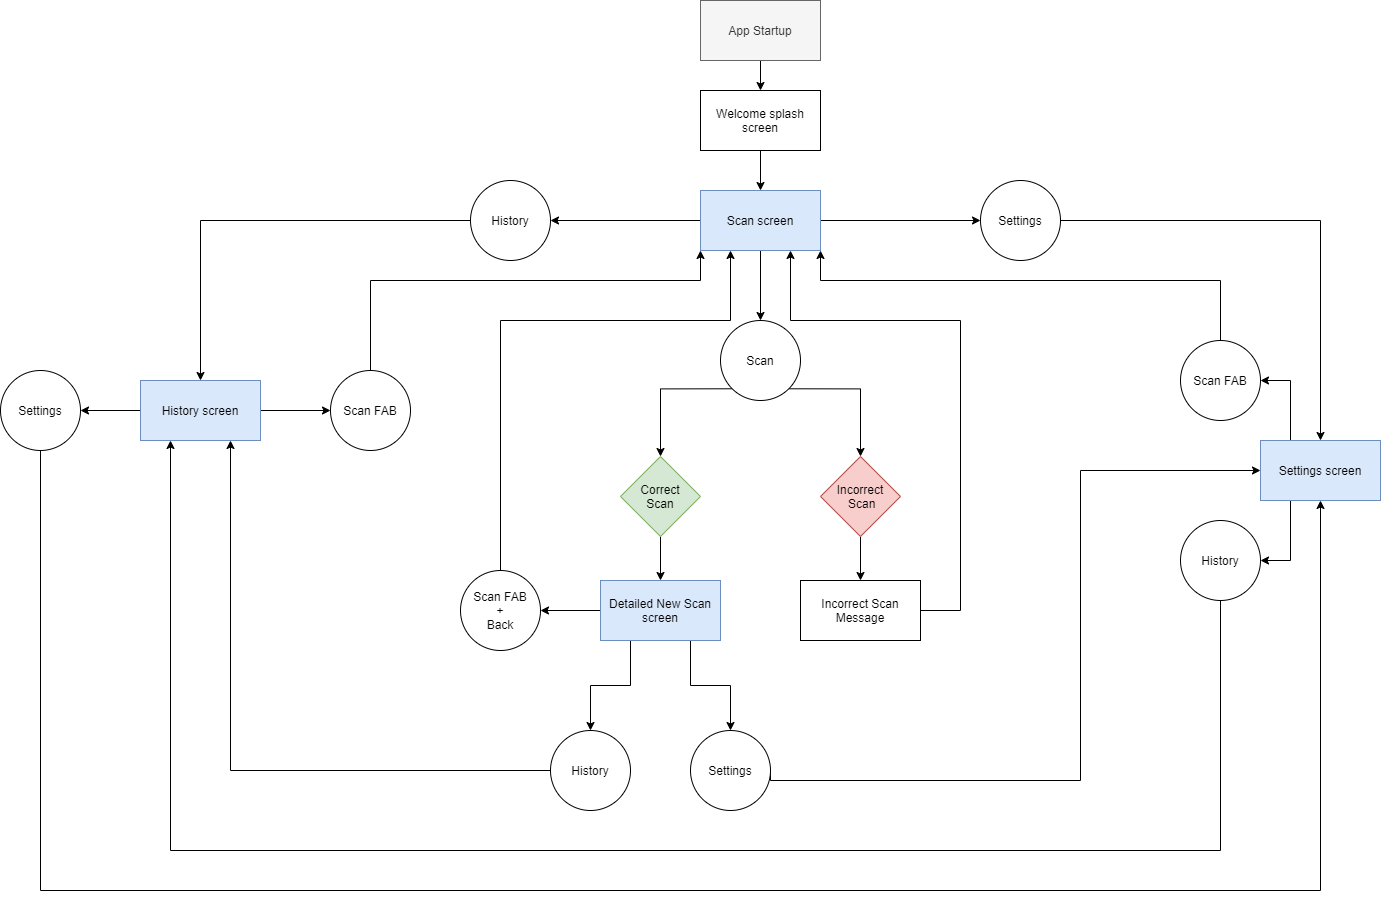

The diagram above was exported from draw.io. Its source (the exported page's mxGraphModel, read from the mxfile embedded in the PNG):
<mxGraphModel dx="2212" dy="5730" grid="1" gridSize="10" guides="1" tooltips="1" connect="1" arrows="1" fold="1" page="1" pageScale="1" pageWidth="1654" pageHeight="2336" math="0" shadow="0">
  <root>
    <mxCell id="0" />
    <mxCell id="1" parent="0" />
    <mxCell id="2rKKeigzrXwq3bHU4xur-5" style="edgeStyle=orthogonalEdgeStyle;rounded=0;orthogonalLoop=1;jettySize=auto;html=1;exitX=0.5;exitY=1;exitDx=0;exitDy=0;entryX=0.5;entryY=0;entryDx=0;entryDy=0;" edge="1" parent="1" source="2rKKeigzrXwq3bHU4xur-1" target="2rKKeigzrXwq3bHU4xur-3">
      <mxGeometry relative="1" as="geometry" />
    </mxCell>
    <mxCell id="2rKKeigzrXwq3bHU4xur-1" value="App Startup" style="rounded=0;whiteSpace=wrap;html=1;fillColor=#f5f5f5;strokeColor=#666666;fontColor=#333333;" vertex="1" parent="1">
      <mxGeometry x="750" y="-4600" width="120" height="60" as="geometry" />
    </mxCell>
    <mxCell id="2rKKeigzrXwq3bHU4xur-7" style="edgeStyle=orthogonalEdgeStyle;rounded=0;orthogonalLoop=1;jettySize=auto;html=1;exitX=0.5;exitY=1;exitDx=0;exitDy=0;entryX=0.5;entryY=0;entryDx=0;entryDy=0;" edge="1" parent="1" source="2rKKeigzrXwq3bHU4xur-3" target="2rKKeigzrXwq3bHU4xur-6">
      <mxGeometry relative="1" as="geometry" />
    </mxCell>
    <mxCell id="2rKKeigzrXwq3bHU4xur-3" value="Welcome splash screen" style="rounded=0;whiteSpace=wrap;html=1;" vertex="1" parent="1">
      <mxGeometry x="750" y="-4510" width="120" height="60" as="geometry" />
    </mxCell>
    <mxCell id="2rKKeigzrXwq3bHU4xur-10" style="edgeStyle=orthogonalEdgeStyle;rounded=0;orthogonalLoop=1;jettySize=auto;html=1;exitX=0;exitY=0.5;exitDx=0;exitDy=0;entryX=1;entryY=0.5;entryDx=0;entryDy=0;" edge="1" parent="1" source="2rKKeigzrXwq3bHU4xur-6" target="2rKKeigzrXwq3bHU4xur-8">
      <mxGeometry relative="1" as="geometry" />
    </mxCell>
    <mxCell id="2rKKeigzrXwq3bHU4xur-11" style="edgeStyle=orthogonalEdgeStyle;rounded=0;orthogonalLoop=1;jettySize=auto;html=1;exitX=1;exitY=0.5;exitDx=0;exitDy=0;" edge="1" parent="1" source="2rKKeigzrXwq3bHU4xur-6" target="2rKKeigzrXwq3bHU4xur-9">
      <mxGeometry relative="1" as="geometry" />
    </mxCell>
    <mxCell id="2rKKeigzrXwq3bHU4xur-13" style="edgeStyle=orthogonalEdgeStyle;rounded=0;orthogonalLoop=1;jettySize=auto;html=1;exitX=0.5;exitY=1;exitDx=0;exitDy=0;entryX=0.5;entryY=0;entryDx=0;entryDy=0;" edge="1" parent="1" source="2rKKeigzrXwq3bHU4xur-6" target="2rKKeigzrXwq3bHU4xur-12">
      <mxGeometry relative="1" as="geometry" />
    </mxCell>
    <mxCell id="2rKKeigzrXwq3bHU4xur-6" value="Scan screen" style="rounded=0;whiteSpace=wrap;html=1;fillColor=#dae8fc;strokeColor=#6c8ebf;" vertex="1" parent="1">
      <mxGeometry x="750" y="-4410" width="120" height="60" as="geometry" />
    </mxCell>
    <mxCell id="2rKKeigzrXwq3bHU4xur-39" style="edgeStyle=orthogonalEdgeStyle;rounded=0;orthogonalLoop=1;jettySize=auto;html=1;exitX=0;exitY=0.5;exitDx=0;exitDy=0;entryX=0.5;entryY=0;entryDx=0;entryDy=0;" edge="1" parent="1" source="2rKKeigzrXwq3bHU4xur-8" target="2rKKeigzrXwq3bHU4xur-14">
      <mxGeometry relative="1" as="geometry" />
    </mxCell>
    <mxCell id="2rKKeigzrXwq3bHU4xur-8" value="History" style="ellipse;whiteSpace=wrap;html=1;aspect=fixed;" vertex="1" parent="1">
      <mxGeometry x="520" y="-4420" width="80" height="80" as="geometry" />
    </mxCell>
    <mxCell id="2rKKeigzrXwq3bHU4xur-44" style="edgeStyle=orthogonalEdgeStyle;rounded=0;orthogonalLoop=1;jettySize=auto;html=1;exitX=1;exitY=0.5;exitDx=0;exitDy=0;entryX=0.5;entryY=0;entryDx=0;entryDy=0;" edge="1" parent="1" source="2rKKeigzrXwq3bHU4xur-9" target="2rKKeigzrXwq3bHU4xur-15">
      <mxGeometry relative="1" as="geometry" />
    </mxCell>
    <mxCell id="2rKKeigzrXwq3bHU4xur-9" value="Settings" style="ellipse;whiteSpace=wrap;html=1;aspect=fixed;" vertex="1" parent="1">
      <mxGeometry x="1030" y="-4420" width="80" height="80" as="geometry" />
    </mxCell>
    <mxCell id="2rKKeigzrXwq3bHU4xur-18" style="edgeStyle=orthogonalEdgeStyle;rounded=0;orthogonalLoop=1;jettySize=auto;html=1;exitX=0;exitY=1;exitDx=0;exitDy=0;entryX=0.5;entryY=0;entryDx=0;entryDy=0;" edge="1" parent="1" source="2rKKeigzrXwq3bHU4xur-12" target="2rKKeigzrXwq3bHU4xur-16">
      <mxGeometry relative="1" as="geometry" />
    </mxCell>
    <mxCell id="2rKKeigzrXwq3bHU4xur-19" style="edgeStyle=orthogonalEdgeStyle;rounded=0;orthogonalLoop=1;jettySize=auto;html=1;exitX=1;exitY=1;exitDx=0;exitDy=0;entryX=0.5;entryY=0;entryDx=0;entryDy=0;" edge="1" parent="1" source="2rKKeigzrXwq3bHU4xur-12" target="2rKKeigzrXwq3bHU4xur-17">
      <mxGeometry relative="1" as="geometry" />
    </mxCell>
    <mxCell id="2rKKeigzrXwq3bHU4xur-12" value="Scan" style="ellipse;whiteSpace=wrap;html=1;aspect=fixed;" vertex="1" parent="1">
      <mxGeometry x="770" y="-4280" width="80" height="80" as="geometry" />
    </mxCell>
    <mxCell id="2rKKeigzrXwq3bHU4xur-40" style="edgeStyle=orthogonalEdgeStyle;rounded=0;orthogonalLoop=1;jettySize=auto;html=1;exitX=1;exitY=0.5;exitDx=0;exitDy=0;entryX=0;entryY=0.5;entryDx=0;entryDy=0;" edge="1" parent="1" source="2rKKeigzrXwq3bHU4xur-14" target="2rKKeigzrXwq3bHU4xur-38">
      <mxGeometry relative="1" as="geometry" />
    </mxCell>
    <mxCell id="2rKKeigzrXwq3bHU4xur-42" style="edgeStyle=orthogonalEdgeStyle;rounded=0;orthogonalLoop=1;jettySize=auto;html=1;exitX=0;exitY=0.5;exitDx=0;exitDy=0;entryX=1;entryY=0.5;entryDx=0;entryDy=0;" edge="1" parent="1" source="2rKKeigzrXwq3bHU4xur-14" target="2rKKeigzrXwq3bHU4xur-37">
      <mxGeometry relative="1" as="geometry" />
    </mxCell>
    <mxCell id="2rKKeigzrXwq3bHU4xur-14" value="History screen" style="rounded=0;whiteSpace=wrap;html=1;fillColor=#dae8fc;strokeColor=#6c8ebf;" vertex="1" parent="1">
      <mxGeometry x="190" y="-4220" width="120" height="60" as="geometry" />
    </mxCell>
    <mxCell id="2rKKeigzrXwq3bHU4xur-46" style="edgeStyle=orthogonalEdgeStyle;rounded=0;orthogonalLoop=1;jettySize=auto;html=1;exitX=0.25;exitY=0;exitDx=0;exitDy=0;entryX=1;entryY=0.5;entryDx=0;entryDy=0;" edge="1" parent="1" source="2rKKeigzrXwq3bHU4xur-15" target="2rKKeigzrXwq3bHU4xur-45">
      <mxGeometry relative="1" as="geometry" />
    </mxCell>
    <mxCell id="2rKKeigzrXwq3bHU4xur-50" style="edgeStyle=orthogonalEdgeStyle;rounded=0;orthogonalLoop=1;jettySize=auto;html=1;exitX=0.25;exitY=1;exitDx=0;exitDy=0;entryX=1;entryY=0.5;entryDx=0;entryDy=0;" edge="1" parent="1" source="2rKKeigzrXwq3bHU4xur-15" target="2rKKeigzrXwq3bHU4xur-48">
      <mxGeometry relative="1" as="geometry" />
    </mxCell>
    <mxCell id="2rKKeigzrXwq3bHU4xur-15" value="Settings screen" style="rounded=0;whiteSpace=wrap;html=1;fillColor=#dae8fc;strokeColor=#6c8ebf;" vertex="1" parent="1">
      <mxGeometry x="1310" y="-4160" width="120" height="60" as="geometry" />
    </mxCell>
    <mxCell id="2rKKeigzrXwq3bHU4xur-28" style="edgeStyle=orthogonalEdgeStyle;rounded=0;orthogonalLoop=1;jettySize=auto;html=1;exitX=0.5;exitY=1;exitDx=0;exitDy=0;entryX=0.5;entryY=0;entryDx=0;entryDy=0;" edge="1" parent="1" source="2rKKeigzrXwq3bHU4xur-16" target="2rKKeigzrXwq3bHU4xur-27">
      <mxGeometry relative="1" as="geometry" />
    </mxCell>
    <mxCell id="2rKKeigzrXwq3bHU4xur-16" value="Correct&lt;br&gt;Scan" style="rhombus;whiteSpace=wrap;html=1;fillColor=#d5e8d4;strokeColor=#82b366;" vertex="1" parent="1">
      <mxGeometry x="670" y="-4144" width="80" height="80" as="geometry" />
    </mxCell>
    <mxCell id="2rKKeigzrXwq3bHU4xur-21" style="edgeStyle=orthogonalEdgeStyle;rounded=0;orthogonalLoop=1;jettySize=auto;html=1;exitX=0.5;exitY=1;exitDx=0;exitDy=0;" edge="1" parent="1" source="2rKKeigzrXwq3bHU4xur-17" target="2rKKeigzrXwq3bHU4xur-20">
      <mxGeometry relative="1" as="geometry" />
    </mxCell>
    <mxCell id="2rKKeigzrXwq3bHU4xur-17" value="Incorrect&lt;br&gt;&amp;nbsp;Scan" style="rhombus;whiteSpace=wrap;html=1;align=center;fillColor=#f8cecc;strokeColor=#b85450;" vertex="1" parent="1">
      <mxGeometry x="870" y="-4144" width="80" height="80" as="geometry" />
    </mxCell>
    <mxCell id="2rKKeigzrXwq3bHU4xur-26" style="edgeStyle=orthogonalEdgeStyle;rounded=0;orthogonalLoop=1;jettySize=auto;html=1;exitX=1;exitY=0.5;exitDx=0;exitDy=0;entryX=0.75;entryY=1;entryDx=0;entryDy=0;" edge="1" parent="1" source="2rKKeigzrXwq3bHU4xur-20" target="2rKKeigzrXwq3bHU4xur-6">
      <mxGeometry relative="1" as="geometry">
        <Array as="points">
          <mxPoint x="1010" y="-3990" />
          <mxPoint x="1010" y="-4280" />
          <mxPoint x="840" y="-4280" />
        </Array>
      </mxGeometry>
    </mxCell>
    <mxCell id="2rKKeigzrXwq3bHU4xur-20" value="Incorrect Scan Message" style="rounded=0;whiteSpace=wrap;html=1;" vertex="1" parent="1">
      <mxGeometry x="850" y="-4020" width="120" height="60" as="geometry" />
    </mxCell>
    <mxCell id="2rKKeigzrXwq3bHU4xur-32" style="edgeStyle=orthogonalEdgeStyle;rounded=0;orthogonalLoop=1;jettySize=auto;html=1;exitX=0.25;exitY=1;exitDx=0;exitDy=0;entryX=0.5;entryY=0;entryDx=0;entryDy=0;" edge="1" parent="1" source="2rKKeigzrXwq3bHU4xur-27" target="2rKKeigzrXwq3bHU4xur-29">
      <mxGeometry relative="1" as="geometry" />
    </mxCell>
    <mxCell id="2rKKeigzrXwq3bHU4xur-34" style="edgeStyle=orthogonalEdgeStyle;rounded=0;orthogonalLoop=1;jettySize=auto;html=1;exitX=0.75;exitY=1;exitDx=0;exitDy=0;entryX=0.5;entryY=0;entryDx=0;entryDy=0;" edge="1" parent="1" source="2rKKeigzrXwq3bHU4xur-27" target="2rKKeigzrXwq3bHU4xur-30">
      <mxGeometry relative="1" as="geometry" />
    </mxCell>
    <mxCell id="2rKKeigzrXwq3bHU4xur-35" style="edgeStyle=orthogonalEdgeStyle;rounded=0;orthogonalLoop=1;jettySize=auto;html=1;exitX=0;exitY=0.5;exitDx=0;exitDy=0;entryX=1;entryY=0.5;entryDx=0;entryDy=0;" edge="1" parent="1" source="2rKKeigzrXwq3bHU4xur-27" target="2rKKeigzrXwq3bHU4xur-31">
      <mxGeometry relative="1" as="geometry" />
    </mxCell>
    <mxCell id="2rKKeigzrXwq3bHU4xur-27" value="Detailed New Scan screen" style="rounded=0;whiteSpace=wrap;html=1;fillColor=#dae8fc;strokeColor=#6c8ebf;" vertex="1" parent="1">
      <mxGeometry x="650" y="-4020" width="120" height="60" as="geometry" />
    </mxCell>
    <mxCell id="2rKKeigzrXwq3bHU4xur-33" style="edgeStyle=orthogonalEdgeStyle;rounded=0;orthogonalLoop=1;jettySize=auto;html=1;exitX=0;exitY=0.5;exitDx=0;exitDy=0;entryX=0.75;entryY=1;entryDx=0;entryDy=0;" edge="1" parent="1" source="2rKKeigzrXwq3bHU4xur-29" target="2rKKeigzrXwq3bHU4xur-14">
      <mxGeometry relative="1" as="geometry" />
    </mxCell>
    <mxCell id="2rKKeigzrXwq3bHU4xur-29" value="History" style="ellipse;whiteSpace=wrap;html=1;aspect=fixed;" vertex="1" parent="1">
      <mxGeometry x="600" y="-3870" width="80" height="80" as="geometry" />
    </mxCell>
    <mxCell id="2rKKeigzrXwq3bHU4xur-51" style="edgeStyle=orthogonalEdgeStyle;rounded=0;orthogonalLoop=1;jettySize=auto;html=1;exitX=1;exitY=0.5;exitDx=0;exitDy=0;entryX=0;entryY=0.5;entryDx=0;entryDy=0;" edge="1" parent="1" source="2rKKeigzrXwq3bHU4xur-30" target="2rKKeigzrXwq3bHU4xur-15">
      <mxGeometry relative="1" as="geometry">
        <Array as="points">
          <mxPoint x="1130" y="-3820" />
          <mxPoint x="1130" y="-4130" />
        </Array>
      </mxGeometry>
    </mxCell>
    <mxCell id="2rKKeigzrXwq3bHU4xur-30" value="Settings" style="ellipse;whiteSpace=wrap;html=1;aspect=fixed;" vertex="1" parent="1">
      <mxGeometry x="740" y="-3870" width="80" height="80" as="geometry" />
    </mxCell>
    <mxCell id="2rKKeigzrXwq3bHU4xur-36" style="edgeStyle=orthogonalEdgeStyle;rounded=0;orthogonalLoop=1;jettySize=auto;html=1;exitX=0.5;exitY=0;exitDx=0;exitDy=0;entryX=0.25;entryY=1;entryDx=0;entryDy=0;" edge="1" parent="1" source="2rKKeigzrXwq3bHU4xur-31" target="2rKKeigzrXwq3bHU4xur-6">
      <mxGeometry relative="1" as="geometry">
        <Array as="points">
          <mxPoint x="550" y="-4280" />
          <mxPoint x="780" y="-4280" />
        </Array>
      </mxGeometry>
    </mxCell>
    <mxCell id="2rKKeigzrXwq3bHU4xur-31" value="Scan FAB&lt;br&gt;+&lt;br&gt;Back" style="ellipse;whiteSpace=wrap;html=1;aspect=fixed;" vertex="1" parent="1">
      <mxGeometry x="510" y="-4030" width="80" height="80" as="geometry" />
    </mxCell>
    <mxCell id="2rKKeigzrXwq3bHU4xur-43" style="edgeStyle=orthogonalEdgeStyle;rounded=0;orthogonalLoop=1;jettySize=auto;html=1;exitX=0.5;exitY=1;exitDx=0;exitDy=0;entryX=0.5;entryY=1;entryDx=0;entryDy=0;" edge="1" parent="1" source="2rKKeigzrXwq3bHU4xur-37" target="2rKKeigzrXwq3bHU4xur-15">
      <mxGeometry relative="1" as="geometry">
        <Array as="points">
          <mxPoint x="90" y="-3710" />
          <mxPoint x="1370" y="-3710" />
        </Array>
      </mxGeometry>
    </mxCell>
    <mxCell id="2rKKeigzrXwq3bHU4xur-37" value="Settings" style="ellipse;whiteSpace=wrap;html=1;aspect=fixed;" vertex="1" parent="1">
      <mxGeometry x="50" y="-4230" width="80" height="80" as="geometry" />
    </mxCell>
    <mxCell id="2rKKeigzrXwq3bHU4xur-41" style="edgeStyle=orthogonalEdgeStyle;rounded=0;orthogonalLoop=1;jettySize=auto;html=1;exitX=0.5;exitY=0;exitDx=0;exitDy=0;entryX=0;entryY=1;entryDx=0;entryDy=0;" edge="1" parent="1" source="2rKKeigzrXwq3bHU4xur-38" target="2rKKeigzrXwq3bHU4xur-6">
      <mxGeometry relative="1" as="geometry">
        <Array as="points">
          <mxPoint x="420" y="-4320" />
          <mxPoint x="750" y="-4320" />
        </Array>
      </mxGeometry>
    </mxCell>
    <mxCell id="2rKKeigzrXwq3bHU4xur-38" value="Scan FAB" style="ellipse;whiteSpace=wrap;html=1;aspect=fixed;" vertex="1" parent="1">
      <mxGeometry x="380" y="-4230" width="80" height="80" as="geometry" />
    </mxCell>
    <mxCell id="2rKKeigzrXwq3bHU4xur-47" style="edgeStyle=orthogonalEdgeStyle;rounded=0;orthogonalLoop=1;jettySize=auto;html=1;exitX=0.5;exitY=0;exitDx=0;exitDy=0;entryX=1;entryY=1;entryDx=0;entryDy=0;" edge="1" parent="1" source="2rKKeigzrXwq3bHU4xur-45" target="2rKKeigzrXwq3bHU4xur-6">
      <mxGeometry relative="1" as="geometry">
        <Array as="points">
          <mxPoint x="1270" y="-4320" />
          <mxPoint x="870" y="-4320" />
        </Array>
      </mxGeometry>
    </mxCell>
    <mxCell id="2rKKeigzrXwq3bHU4xur-45" value="Scan FAB" style="ellipse;whiteSpace=wrap;html=1;aspect=fixed;" vertex="1" parent="1">
      <mxGeometry x="1230" y="-4260" width="80" height="80" as="geometry" />
    </mxCell>
    <mxCell id="2rKKeigzrXwq3bHU4xur-49" style="edgeStyle=orthogonalEdgeStyle;rounded=0;orthogonalLoop=1;jettySize=auto;html=1;exitX=0.5;exitY=1;exitDx=0;exitDy=0;entryX=0.25;entryY=1;entryDx=0;entryDy=0;" edge="1" parent="1" source="2rKKeigzrXwq3bHU4xur-48" target="2rKKeigzrXwq3bHU4xur-14">
      <mxGeometry relative="1" as="geometry">
        <mxPoint x="280" y="-4130" as="targetPoint" />
        <Array as="points">
          <mxPoint x="1270" y="-3750" />
          <mxPoint x="220" y="-3750" />
        </Array>
      </mxGeometry>
    </mxCell>
    <mxCell id="2rKKeigzrXwq3bHU4xur-48" value="History" style="ellipse;whiteSpace=wrap;html=1;aspect=fixed;" vertex="1" parent="1">
      <mxGeometry x="1230" y="-4080" width="80" height="80" as="geometry" />
    </mxCell>
  </root>
</mxGraphModel>